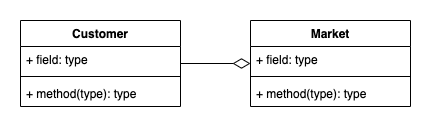

The diagram above was exported from draw.io. Its source (the exported page's mxGraphModel, read from the mxfile embedded in the PNG):
<mxGraphModel dx="760" dy="684" grid="1" gridSize="10" guides="1" tooltips="1" connect="1" arrows="1" fold="1" page="1" pageScale="1" pageWidth="980" pageHeight="690" math="0" shadow="0">
  <root>
    <mxCell id="FaHqtKih66lGfXK540FF-0" />
    <mxCell id="FaHqtKih66lGfXK540FF-1" parent="FaHqtKih66lGfXK540FF-0" />
    <mxCell id="FaHqtKih66lGfXK540FF-2" value="Customer" style="swimlane;fontStyle=1;align=center;verticalAlign=top;childLayout=stackLayout;horizontal=1;startSize=26;horizontalStack=0;resizeParent=1;resizeParentMax=0;resizeLast=0;collapsible=1;marginBottom=0;" parent="FaHqtKih66lGfXK540FF-1" vertex="1">
      <mxGeometry x="295" y="302" width="160" height="86" as="geometry" />
    </mxCell>
    <mxCell id="FaHqtKih66lGfXK540FF-3" value="+ field: type" style="text;strokeColor=none;fillColor=none;align=left;verticalAlign=top;spacingLeft=4;spacingRight=4;overflow=hidden;rotatable=0;points=[[0,0.5],[1,0.5]];portConstraint=eastwest;" parent="FaHqtKih66lGfXK540FF-2" vertex="1">
      <mxGeometry y="26" width="160" height="26" as="geometry" />
    </mxCell>
    <mxCell id="FaHqtKih66lGfXK540FF-4" value="" style="line;strokeWidth=1;fillColor=none;align=left;verticalAlign=middle;spacingTop=-1;spacingLeft=3;spacingRight=3;rotatable=0;labelPosition=right;points=[];portConstraint=eastwest;strokeColor=inherit;" parent="FaHqtKih66lGfXK540FF-2" vertex="1">
      <mxGeometry y="52" width="160" height="8" as="geometry" />
    </mxCell>
    <mxCell id="FaHqtKih66lGfXK540FF-5" value="+ method(type): type" style="text;strokeColor=none;fillColor=none;align=left;verticalAlign=top;spacingLeft=4;spacingRight=4;overflow=hidden;rotatable=0;points=[[0,0.5],[1,0.5]];portConstraint=eastwest;" parent="FaHqtKih66lGfXK540FF-2" vertex="1">
      <mxGeometry y="60" width="160" height="26" as="geometry" />
    </mxCell>
    <mxCell id="FaHqtKih66lGfXK540FF-6" value="Market" style="swimlane;fontStyle=1;align=center;verticalAlign=top;childLayout=stackLayout;horizontal=1;startSize=26;horizontalStack=0;resizeParent=1;resizeParentMax=0;resizeLast=0;collapsible=1;marginBottom=0;" parent="FaHqtKih66lGfXK540FF-1" vertex="1">
      <mxGeometry x="525" y="302" width="160" height="86" as="geometry" />
    </mxCell>
    <mxCell id="FaHqtKih66lGfXK540FF-7" value="+ field: type" style="text;strokeColor=none;fillColor=none;align=left;verticalAlign=top;spacingLeft=4;spacingRight=4;overflow=hidden;rotatable=0;points=[[0,0.5],[1,0.5]];portConstraint=eastwest;" parent="FaHqtKih66lGfXK540FF-6" vertex="1">
      <mxGeometry y="26" width="160" height="26" as="geometry" />
    </mxCell>
    <mxCell id="FaHqtKih66lGfXK540FF-8" value="" style="line;strokeWidth=1;fillColor=none;align=left;verticalAlign=middle;spacingTop=-1;spacingLeft=3;spacingRight=3;rotatable=0;labelPosition=right;points=[];portConstraint=eastwest;strokeColor=inherit;" parent="FaHqtKih66lGfXK540FF-6" vertex="1">
      <mxGeometry y="52" width="160" height="8" as="geometry" />
    </mxCell>
    <mxCell id="FaHqtKih66lGfXK540FF-9" value="+ method(type): type" style="text;strokeColor=none;fillColor=none;align=left;verticalAlign=top;spacingLeft=4;spacingRight=4;overflow=hidden;rotatable=0;points=[[0,0.5],[1,0.5]];portConstraint=eastwest;" parent="FaHqtKih66lGfXK540FF-6" vertex="1">
      <mxGeometry y="60" width="160" height="26" as="geometry" />
    </mxCell>
    <mxCell id="tAbRYH_EbQ9IhMj4WWY--0" value="" style="edgeStyle=orthogonalEdgeStyle;rounded=0;orthogonalLoop=1;jettySize=auto;html=1;startArrow=none;startFill=0;endArrow=diamondThin;endFill=0;startSize=15;endSize=15;" parent="FaHqtKih66lGfXK540FF-1" source="FaHqtKih66lGfXK540FF-2" target="FaHqtKih66lGfXK540FF-6" edge="1">
      <mxGeometry relative="1" as="geometry" />
    </mxCell>
  </root>
</mxGraphModel>